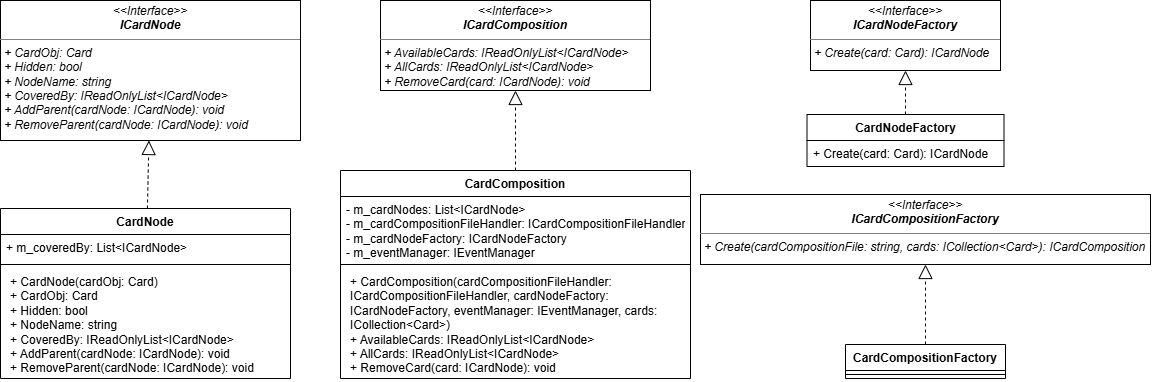

The diagram above was exported from draw.io. Its source (the exported page's mxGraphModel, read from the mxfile embedded in the PNG):
<mxGraphModel dx="2389" dy="2169" grid="1" gridSize="10" guides="1" tooltips="1" connect="1" arrows="1" fold="1" page="1" pageScale="1" pageWidth="827" pageHeight="1169" math="0" shadow="0">
  <root>
    <mxCell id="0" />
    <mxCell id="1" parent="0" />
    <mxCell id="2" parent="1" style="verticalAlign=top;align=left;overflow=fill;html=1;whiteSpace=wrap;" value="&lt;p style=&quot;margin:0px;margin-top:4px;text-align:center;&quot;&gt;&lt;i&gt;&amp;lt;&amp;lt;Interface&amp;gt;&amp;gt;&lt;/i&gt;&lt;br&gt;&lt;b&gt;&lt;i&gt;ICardComposition&lt;/i&gt;&lt;/b&gt;&lt;/p&gt;&lt;hr size=&quot;1&quot; style=&quot;border-style:solid;&quot;&gt;&lt;p style=&quot;margin:0px;margin-left:4px;&quot;&gt;&lt;i&gt;+ AvailableCards: IReadOnlyList&amp;lt;ICardNode&amp;gt;&lt;br&gt;+ AllCards: IReadOnlyList&amp;lt;ICardNode&amp;gt;&lt;/i&gt;&lt;/p&gt;&lt;p style=&quot;margin:0px;margin-left:4px;&quot;&gt;&lt;i&gt;+ RemoveCard(card: ICardNode): void&lt;/i&gt;&lt;/p&gt;" vertex="1">
      <mxGeometry height="90" width="270" x="-350" y="1100" as="geometry" />
    </mxCell>
    <mxCell id="3" parent="1" style="verticalAlign=top;align=left;overflow=fill;html=1;whiteSpace=wrap;" value="&lt;p style=&quot;margin:0px;margin-top:4px;text-align:center;&quot;&gt;&lt;i&gt;&amp;lt;&amp;lt;Interface&amp;gt;&amp;gt;&lt;/i&gt;&lt;br&gt;&lt;b&gt;&lt;i&gt;ICardNode&lt;/i&gt;&lt;/b&gt;&lt;/p&gt;&lt;hr size=&quot;1&quot; style=&quot;border-style:solid;&quot;&gt;&lt;p style=&quot;margin:0px;margin-left:4px;&quot;&gt;&lt;i&gt;+ CardObj: Card&lt;br&gt;+ Hidden: bool&lt;/i&gt;&lt;/p&gt;&lt;p style=&quot;margin:0px;margin-left:4px;&quot;&gt;&lt;i&gt;+ NodeName: string&lt;/i&gt;&lt;/p&gt;&lt;p style=&quot;margin:0px;margin-left:4px;&quot;&gt;&lt;i&gt;+ CoveredBy: IReadOnlyList&amp;lt;ICardNode&amp;gt;&lt;/i&gt;&lt;/p&gt;&lt;p style=&quot;margin:0px;margin-left:4px;&quot;&gt;&lt;i&gt;+&amp;nbsp;AddParent(cardNode: ICardNode): void&lt;/i&gt;&lt;/p&gt;&lt;p style=&quot;margin:0px;margin-left:4px;&quot;&gt;&lt;i&gt;+&amp;nbsp;RemoveParent(&lt;span style=&quot;background-color: transparent; color: light-dark(rgb(0, 0, 0), rgb(255, 255, 255));&quot;&gt;cardNode: ICardNode&lt;/span&gt;&lt;span style=&quot;background-color: transparent; color: light-dark(rgb(0, 0, 0), rgb(255, 255, 255));&quot;&gt;): void&lt;/span&gt;&lt;/i&gt;&lt;/p&gt;" vertex="1">
      <mxGeometry height="140" width="300" x="-730" y="1100" as="geometry" />
    </mxCell>
    <mxCell id="4" parent="1" style="swimlane;fontStyle=1;align=center;verticalAlign=top;childLayout=stackLayout;horizontal=1;startSize=26;horizontalStack=0;resizeParent=1;resizeParentMax=0;resizeLast=0;collapsible=1;marginBottom=0;whiteSpace=wrap;html=1;" value="CardComposition" vertex="1">
      <mxGeometry height="208" width="350" x="-390" y="1270" as="geometry" />
    </mxCell>
    <mxCell id="5" parent="4" style="text;strokeColor=none;fillColor=none;align=left;verticalAlign=top;spacingLeft=4;spacingRight=4;overflow=hidden;rotatable=0;points=[[0,0.5],[1,0.5]];portConstraint=eastwest;whiteSpace=wrap;html=1;" value="- m_cardNodes: List&amp;lt;ICardNode&amp;gt;&lt;div&gt;-&amp;nbsp;m_cardCompositionFileHandler:&amp;nbsp;ICardCompositionFileHandler&lt;/div&gt;&lt;div&gt;-&amp;nbsp;m_cardNodeFactory:&amp;nbsp;ICardNodeFactory&lt;/div&gt;&lt;div&gt;-&amp;nbsp;m_eventManager:&amp;nbsp;IEventManager&lt;/div&gt;" vertex="1">
      <mxGeometry height="64" width="350" y="26" as="geometry" />
    </mxCell>
    <mxCell id="6" parent="4" style="line;strokeWidth=1;fillColor=none;align=left;verticalAlign=middle;spacingTop=-1;spacingLeft=3;spacingRight=3;rotatable=0;labelPosition=right;points=[];portConstraint=eastwest;strokeColor=inherit;" value="" vertex="1">
      <mxGeometry height="8" width="350" y="90" as="geometry" />
    </mxCell>
    <mxCell id="7" parent="4" style="text;strokeColor=none;fillColor=none;align=left;verticalAlign=top;spacingLeft=4;spacingRight=4;overflow=hidden;rotatable=0;points=[[0,0.5],[1,0.5]];portConstraint=eastwest;whiteSpace=wrap;html=1;" value="&lt;p style=&quot;margin: 0px 0px 0px 4px;&quot;&gt;+&amp;nbsp;CardComposition(cardCompositionFileHandler: ICardCompositionFileHandler, cardNodeFactory: ICardNodeFactory, eventManager: IEventManager, cards: ICollection&amp;lt;Card&amp;gt;)&lt;/p&gt;&lt;p style=&quot;margin: 0px 0px 0px 4px;&quot;&gt;+ AvailableCards: IReadOnlyList&amp;lt;ICardNode&amp;gt;&lt;br&gt;+ AllCards: IReadOnlyList&amp;lt;ICardNode&amp;gt;&lt;/p&gt;&lt;p style=&quot;margin: 0px 0px 0px 4px;&quot;&gt;+ RemoveCard(card: ICardNode): void&lt;/p&gt;" vertex="1">
      <mxGeometry height="110" width="350" y="98" as="geometry" />
    </mxCell>
    <mxCell id="8" parent="1" style="swimlane;fontStyle=1;align=center;verticalAlign=top;childLayout=stackLayout;horizontal=1;startSize=26;horizontalStack=0;resizeParent=1;resizeParentMax=0;resizeLast=0;collapsible=1;marginBottom=0;whiteSpace=wrap;html=1;" value="CardNode" vertex="1">
      <mxGeometry height="170" width="290" x="-730" y="1308" as="geometry" />
    </mxCell>
    <mxCell id="9" parent="8" style="text;strokeColor=none;fillColor=none;align=left;verticalAlign=top;spacingLeft=4;spacingRight=4;overflow=hidden;rotatable=0;points=[[0,0.5],[1,0.5]];portConstraint=eastwest;whiteSpace=wrap;html=1;" value="+ m_coveredBy: List&amp;lt;ICardNode&amp;gt;" vertex="1">
      <mxGeometry height="26" width="290" y="26" as="geometry" />
    </mxCell>
    <mxCell id="10" parent="8" style="line;strokeWidth=1;fillColor=none;align=left;verticalAlign=middle;spacingTop=-1;spacingLeft=3;spacingRight=3;rotatable=0;labelPosition=right;points=[];portConstraint=eastwest;strokeColor=inherit;" value="" vertex="1">
      <mxGeometry height="8" width="290" y="52" as="geometry" />
    </mxCell>
    <mxCell id="11" parent="8" style="text;strokeColor=none;fillColor=none;align=left;verticalAlign=top;spacingLeft=4;spacingRight=4;overflow=hidden;rotatable=0;points=[[0,0.5],[1,0.5]];portConstraint=eastwest;whiteSpace=wrap;html=1;" value="&lt;p style=&quot;margin: 0px 0px 0px 4px;&quot;&gt;+ CardNode(cardObj: Card)&lt;/p&gt;&lt;p style=&quot;margin: 0px 0px 0px 4px;&quot;&gt;+ CardObj: Card&lt;br&gt;+ Hidden: bool&lt;/p&gt;&lt;p style=&quot;margin: 0px 0px 0px 4px;&quot;&gt;+ NodeName: string&lt;/p&gt;&lt;p style=&quot;margin: 0px 0px 0px 4px;&quot;&gt;+ CoveredBy: IReadOnlyList&amp;lt;ICardNode&amp;gt;&lt;/p&gt;&lt;p style=&quot;margin: 0px 0px 0px 4px;&quot;&gt;+&amp;nbsp;AddParent(cardNode: ICardNode): void&lt;/p&gt;&lt;p style=&quot;margin: 0px 0px 0px 4px;&quot;&gt;+&amp;nbsp;RemoveParent(&lt;span style=&quot;background-color: transparent; color: light-dark(rgb(0, 0, 0), rgb(255, 255, 255));&quot;&gt;cardNode: ICardNode&lt;/span&gt;&lt;span style=&quot;background-color: transparent; color: light-dark(rgb(0, 0, 0), rgb(255, 255, 255));&quot;&gt;): void&lt;/span&gt;&lt;/p&gt;" vertex="1">
      <mxGeometry height="110" width="290" y="60" as="geometry" />
    </mxCell>
    <mxCell id="12" edge="1" parent="1" source="8" style="endArrow=block;dashed=1;endFill=0;endSize=12;html=1;rounded=0;" target="3" value="">
      <mxGeometry relative="1" width="160" as="geometry">
        <mxPoint x="-180" y="1230" as="sourcePoint" />
        <mxPoint x="-20" y="1230" as="targetPoint" />
      </mxGeometry>
    </mxCell>
    <mxCell id="13" edge="1" parent="1" source="4" style="endArrow=block;dashed=1;endFill=0;endSize=12;html=1;rounded=0;" target="2" value="">
      <mxGeometry relative="1" width="160" as="geometry">
        <mxPoint x="-180" y="1230" as="sourcePoint" />
        <mxPoint x="-20" y="1230" as="targetPoint" />
      </mxGeometry>
    </mxCell>
    <mxCell id="14" parent="1" style="verticalAlign=top;align=left;overflow=fill;html=1;whiteSpace=wrap;" value="&lt;p style=&quot;margin:0px;margin-top:4px;text-align:center;&quot;&gt;&lt;i&gt;&amp;lt;&amp;lt;Interface&amp;gt;&amp;gt;&lt;/i&gt;&lt;br&gt;&lt;b&gt;&lt;i&gt;ICardCompositionFactory&lt;/i&gt;&lt;/b&gt;&lt;/p&gt;&lt;hr size=&quot;1&quot; style=&quot;border-style:solid;&quot;&gt;&lt;p style=&quot;margin:0px;margin-left:4px;&quot;&gt;&lt;i&gt;+ Create(cardCompositionFile: string, cards: ICollection&amp;lt;Card&amp;gt;): ICardComposition&lt;/i&gt;&lt;br&gt;&lt;/p&gt;" vertex="1">
      <mxGeometry height="70" width="450" x="-30" y="1294" as="geometry" />
    </mxCell>
    <mxCell id="15" parent="1" style="verticalAlign=top;align=left;overflow=fill;html=1;whiteSpace=wrap;" value="&lt;p style=&quot;margin:0px;margin-top:4px;text-align:center;&quot;&gt;&lt;i&gt;&amp;lt;&amp;lt;Interface&amp;gt;&amp;gt;&lt;/i&gt;&lt;br&gt;&lt;b&gt;&lt;i&gt;ICardNodeFactory&lt;/i&gt;&lt;/b&gt;&lt;/p&gt;&lt;hr size=&quot;1&quot; style=&quot;border-style:solid;&quot;&gt;&lt;p style=&quot;margin:0px;margin-left:4px;&quot;&gt;&lt;i&gt;+ Create(card: Card): ICardNode&lt;/i&gt;&lt;br&gt;&lt;/p&gt;" vertex="1">
      <mxGeometry height="70" width="190" x="80" y="1100" as="geometry" />
    </mxCell>
    <mxCell id="16" parent="1" style="swimlane;fontStyle=1;align=center;verticalAlign=top;childLayout=stackLayout;horizontal=1;startSize=26;horizontalStack=0;resizeParent=1;resizeParentMax=0;resizeLast=0;collapsible=1;marginBottom=0;whiteSpace=wrap;html=1;" value="CardCompositionFactory" vertex="1">
      <mxGeometry height="34" width="160" x="115" y="1444" as="geometry" />
    </mxCell>
    <mxCell id="17" parent="16" style="line;strokeWidth=1;fillColor=none;align=left;verticalAlign=middle;spacingTop=-1;spacingLeft=3;spacingRight=3;rotatable=0;labelPosition=right;points=[];portConstraint=eastwest;strokeColor=inherit;" value="" vertex="1">
      <mxGeometry height="8" width="160" y="26" as="geometry" />
    </mxCell>
    <mxCell id="18" parent="1" style="swimlane;fontStyle=1;align=center;verticalAlign=top;childLayout=stackLayout;horizontal=1;startSize=26;horizontalStack=0;resizeParent=1;resizeParentMax=0;resizeLast=0;collapsible=1;marginBottom=0;whiteSpace=wrap;html=1;" value="CardNodeFactory" vertex="1">
      <mxGeometry height="52" width="197" x="76.5" y="1214" as="geometry" />
    </mxCell>
    <mxCell id="19" parent="18" style="text;strokeColor=none;fillColor=none;align=left;verticalAlign=top;spacingLeft=4;spacingRight=4;overflow=hidden;rotatable=0;points=[[0,0.5],[1,0.5]];portConstraint=eastwest;whiteSpace=wrap;html=1;" value="+ Create(card: Card): ICardNode" vertex="1">
      <mxGeometry height="26" width="197" y="26" as="geometry" />
    </mxCell>
    <mxCell id="20" edge="1" parent="1" source="18" style="endArrow=block;dashed=1;endFill=0;endSize=12;html=1;rounded=0;" target="15" value="">
      <mxGeometry relative="1" width="160" as="geometry">
        <mxPoint x="-440" y="1310" as="sourcePoint" />
        <mxPoint x="-280" y="1310" as="targetPoint" />
      </mxGeometry>
    </mxCell>
    <mxCell id="21" edge="1" parent="1" source="16" style="endArrow=block;dashed=1;endFill=0;endSize=12;html=1;rounded=0;" target="14" value="">
      <mxGeometry relative="1" width="160" as="geometry">
        <mxPoint x="60" y="1310" as="sourcePoint" />
        <mxPoint x="220" y="1310" as="targetPoint" />
      </mxGeometry>
    </mxCell>
  </root>
</mxGraphModel>